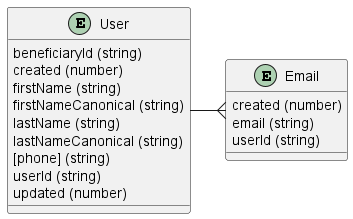

The diagram above was rendered by PlantUML. Its source (embedded in the PNG):
@startuml entity-manager-evolving-a-nosql-db-schema-data-model

skinparam classAttributeIconSize 0

entity "Email" as email {
    {field} created (number)
    {field} email (string)
    {field} userId (string)

}

entity "User" as user {
    {field} beneficiaryId (string)
    {field} created (number)
    {field} firstName (string)
    {field} firstNameCanonical (string)
    {field} lastName (string)
    {field} lastNameCanonical (string)
    {field} [phone] (string)
    {field} userId (string)
    {field} updated (number)
}

user -{ email

@enduml